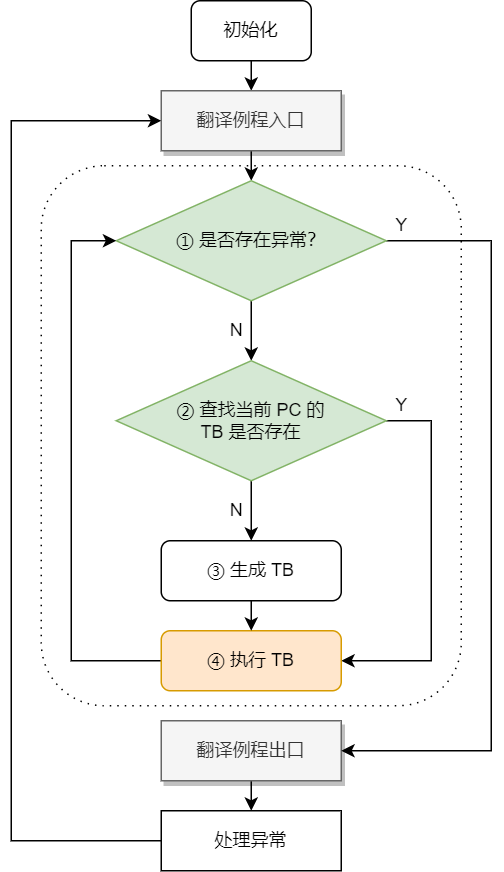

The diagram above was exported from draw.io. Its source (the exported page's mxGraphModel, read from the mxfile embedded in the PNG):
<mxGraphModel dx="1038" dy="649" grid="1" gridSize="10" guides="1" tooltips="1" connect="1" arrows="1" fold="1" page="1" pageScale="1" pageWidth="1200" pageHeight="1600" math="0" shadow="0">
  <root>
    <mxCell id="0" />
    <mxCell id="1" parent="0" />
    <mxCell id="qhX3LhRFkENK-wXhV4hW-2" value="" style="whiteSpace=wrap;html=1;rounded=1;shadow=0;glass=0;sketch=0;fontFamily=Helvetica;fontSize=12;fontColor=default;strokeColor=default;fillColor=default;dashed=1;dashPattern=1 4;" parent="1" vertex="1">
      <mxGeometry x="380" y="330" width="280" height="360" as="geometry" />
    </mxCell>
    <mxCell id="JeD8e2cvxiw8igXeJhzx-13" style="edgeStyle=orthogonalEdgeStyle;rounded=0;orthogonalLoop=1;jettySize=auto;html=1;exitX=0.5;exitY=1;exitDx=0;exitDy=0;entryX=0.5;entryY=0;entryDx=0;entryDy=0;fontFamily=Helvetica;fontSize=12;fontColor=default;" parent="1" source="JeD8e2cvxiw8igXeJhzx-1" target="JeD8e2cvxiw8igXeJhzx-2" edge="1">
      <mxGeometry relative="1" as="geometry" />
    </mxCell>
    <mxCell id="JeD8e2cvxiw8igXeJhzx-1" value="初始化" style="whiteSpace=wrap;html=1;rounded=1;shadow=0;sketch=0;glass=0;" parent="1" vertex="1">
      <mxGeometry x="480" y="220" width="80" height="40" as="geometry" />
    </mxCell>
    <mxCell id="JeD8e2cvxiw8igXeJhzx-5" style="edgeStyle=orthogonalEdgeStyle;rounded=0;orthogonalLoop=1;jettySize=auto;html=1;exitX=0.5;exitY=1;exitDx=0;exitDy=0;entryX=0.5;entryY=0;entryDx=0;entryDy=0;" parent="1" source="JeD8e2cvxiw8igXeJhzx-2" target="JeD8e2cvxiw8igXeJhzx-4" edge="1">
      <mxGeometry relative="1" as="geometry" />
    </mxCell>
    <mxCell id="JeD8e2cvxiw8igXeJhzx-2" value="翻译例程入口" style="whiteSpace=wrap;html=1;fillColor=#f5f5f5;fontColor=#333333;strokeColor=#666666;shadow=1;" parent="1" vertex="1">
      <mxGeometry x="460" y="280" width="120" height="40" as="geometry" />
    </mxCell>
    <mxCell id="JeD8e2cvxiw8igXeJhzx-33" style="edgeStyle=orthogonalEdgeStyle;rounded=0;orthogonalLoop=1;jettySize=auto;html=1;exitX=0.5;exitY=1;exitDx=0;exitDy=0;entryX=0.5;entryY=0;entryDx=0;entryDy=0;fontFamily=Helvetica;fontSize=12;fontColor=default;" parent="1" source="JeD8e2cvxiw8igXeJhzx-3" target="JeD8e2cvxiw8igXeJhzx-31" edge="1">
      <mxGeometry relative="1" as="geometry" />
    </mxCell>
    <mxCell id="JeD8e2cvxiw8igXeJhzx-3" value="翻译例程出口" style="whiteSpace=wrap;html=1;fillColor=#f5f5f5;fontColor=#333333;strokeColor=#666666;shadow=1;" parent="1" vertex="1">
      <mxGeometry x="460" y="700" width="120" height="40" as="geometry" />
    </mxCell>
    <mxCell id="JeD8e2cvxiw8igXeJhzx-6" style="edgeStyle=orthogonalEdgeStyle;rounded=0;orthogonalLoop=1;jettySize=auto;html=1;exitX=1;exitY=0.5;exitDx=0;exitDy=0;entryX=1;entryY=0.5;entryDx=0;entryDy=0;" parent="1" source="JeD8e2cvxiw8igXeJhzx-4" target="JeD8e2cvxiw8igXeJhzx-3" edge="1">
      <mxGeometry relative="1" as="geometry">
        <Array as="points">
          <mxPoint x="680" y="380" />
          <mxPoint x="680" y="720" />
        </Array>
      </mxGeometry>
    </mxCell>
    <mxCell id="JeD8e2cvxiw8igXeJhzx-17" style="edgeStyle=orthogonalEdgeStyle;rounded=0;orthogonalLoop=1;jettySize=auto;html=1;exitX=0.5;exitY=1;exitDx=0;exitDy=0;entryX=0.5;entryY=0;entryDx=0;entryDy=0;fontFamily=Helvetica;fontSize=12;fontColor=default;" parent="1" source="JeD8e2cvxiw8igXeJhzx-4" target="JeD8e2cvxiw8igXeJhzx-15" edge="1">
      <mxGeometry relative="1" as="geometry" />
    </mxCell>
    <mxCell id="JeD8e2cvxiw8igXeJhzx-4" value="① 是否存在异常？" style="rhombus;whiteSpace=wrap;html=1;fillColor=#d5e8d4;strokeColor=#82b366;" parent="1" vertex="1">
      <mxGeometry x="430" y="340" width="180" height="80" as="geometry" />
    </mxCell>
    <mxCell id="JeD8e2cvxiw8igXeJhzx-7" value="Y" style="text;html=1;align=center;verticalAlign=middle;resizable=0;points=[];autosize=1;strokeColor=none;fillColor=none;" parent="1" vertex="1">
      <mxGeometry x="610" y="360" width="20" height="20" as="geometry" />
    </mxCell>
    <mxCell id="JeD8e2cvxiw8igXeJhzx-19" style="edgeStyle=orthogonalEdgeStyle;rounded=0;orthogonalLoop=1;jettySize=auto;html=1;exitX=0.5;exitY=1;exitDx=0;exitDy=0;entryX=0.5;entryY=0;entryDx=0;entryDy=0;fontFamily=Helvetica;fontSize=12;fontColor=default;" parent="1" source="JeD8e2cvxiw8igXeJhzx-15" target="JeD8e2cvxiw8igXeJhzx-18" edge="1">
      <mxGeometry relative="1" as="geometry" />
    </mxCell>
    <mxCell id="JeD8e2cvxiw8igXeJhzx-21" style="edgeStyle=orthogonalEdgeStyle;rounded=0;orthogonalLoop=1;jettySize=auto;html=1;entryX=1;entryY=0.5;entryDx=0;entryDy=0;fontFamily=Helvetica;fontSize=12;fontColor=default;startArrow=none;exitX=1;exitY=0.5;exitDx=0;exitDy=0;" parent="1" source="JeD8e2cvxiw8igXeJhzx-15" target="JeD8e2cvxiw8igXeJhzx-16" edge="1">
      <mxGeometry relative="1" as="geometry">
        <mxPoint x="400" y="500" as="sourcePoint" />
        <Array as="points">
          <mxPoint x="640" y="500" />
          <mxPoint x="640" y="660" />
        </Array>
      </mxGeometry>
    </mxCell>
    <mxCell id="JeD8e2cvxiw8igXeJhzx-15" value="② 查找当前 PC 的&lt;br&gt;TB 是否存在" style="rhombus;whiteSpace=wrap;html=1;rounded=0;shadow=0;glass=0;sketch=0;fontFamily=Helvetica;fontSize=12;strokeColor=#82b366;fillColor=#d5e8d4;" parent="1" vertex="1">
      <mxGeometry x="430" y="460" width="180" height="80" as="geometry" />
    </mxCell>
    <mxCell id="qhX3LhRFkENK-wXhV4hW-1" style="edgeStyle=orthogonalEdgeStyle;rounded=0;orthogonalLoop=1;jettySize=auto;html=1;exitX=0;exitY=0.5;exitDx=0;exitDy=0;entryX=0;entryY=0.5;entryDx=0;entryDy=0;fontFamily=Helvetica;fontSize=12;fontColor=default;" parent="1" source="JeD8e2cvxiw8igXeJhzx-16" target="JeD8e2cvxiw8igXeJhzx-4" edge="1">
      <mxGeometry relative="1" as="geometry">
        <Array as="points">
          <mxPoint x="400" y="660" />
          <mxPoint x="400" y="380" />
        </Array>
      </mxGeometry>
    </mxCell>
    <mxCell id="JeD8e2cvxiw8igXeJhzx-16" value="④ 执行 TB" style="rounded=1;whiteSpace=wrap;html=1;shadow=0;glass=0;sketch=0;fontFamily=Helvetica;fontSize=12;strokeColor=#d79b00;fillColor=#ffe6cc;" parent="1" vertex="1">
      <mxGeometry x="460" y="640" width="120" height="40" as="geometry" />
    </mxCell>
    <mxCell id="JeD8e2cvxiw8igXeJhzx-20" style="edgeStyle=orthogonalEdgeStyle;rounded=0;orthogonalLoop=1;jettySize=auto;html=1;exitX=0.5;exitY=1;exitDx=0;exitDy=0;entryX=0.5;entryY=0;entryDx=0;entryDy=0;fontFamily=Helvetica;fontSize=12;fontColor=default;" parent="1" source="JeD8e2cvxiw8igXeJhzx-18" target="JeD8e2cvxiw8igXeJhzx-16" edge="1">
      <mxGeometry relative="1" as="geometry" />
    </mxCell>
    <mxCell id="JeD8e2cvxiw8igXeJhzx-18" value="③ 生成 TB" style="rounded=1;whiteSpace=wrap;html=1;shadow=0;glass=0;sketch=0;fontFamily=Helvetica;fontSize=12;fontColor=default;strokeColor=default;fillColor=default;" parent="1" vertex="1">
      <mxGeometry x="460" y="580" width="120" height="40" as="geometry" />
    </mxCell>
    <mxCell id="JeD8e2cvxiw8igXeJhzx-23" value="N" style="text;html=1;align=center;verticalAlign=middle;resizable=0;points=[];autosize=1;strokeColor=none;fillColor=none;fontSize=12;fontFamily=Helvetica;fontColor=default;" parent="1" vertex="1">
      <mxGeometry x="500" y="430" width="20" height="20" as="geometry" />
    </mxCell>
    <mxCell id="JeD8e2cvxiw8igXeJhzx-25" value="N" style="text;html=1;align=center;verticalAlign=middle;resizable=0;points=[];autosize=1;strokeColor=none;fillColor=none;fontSize=12;fontFamily=Helvetica;fontColor=default;" parent="1" vertex="1">
      <mxGeometry x="500" y="550" width="20" height="20" as="geometry" />
    </mxCell>
    <mxCell id="JeD8e2cvxiw8igXeJhzx-22" value="Y" style="text;html=1;align=center;verticalAlign=middle;resizable=0;points=[];autosize=1;strokeColor=none;fillColor=none;fontSize=12;fontFamily=Helvetica;fontColor=default;" parent="1" vertex="1">
      <mxGeometry x="610" y="480" width="20" height="20" as="geometry" />
    </mxCell>
    <mxCell id="JeD8e2cvxiw8igXeJhzx-34" style="edgeStyle=orthogonalEdgeStyle;rounded=0;orthogonalLoop=1;jettySize=auto;html=1;exitX=0;exitY=0.5;exitDx=0;exitDy=0;entryX=0;entryY=0.5;entryDx=0;entryDy=0;fontFamily=Helvetica;fontSize=12;fontColor=default;" parent="1" source="JeD8e2cvxiw8igXeJhzx-31" target="JeD8e2cvxiw8igXeJhzx-2" edge="1">
      <mxGeometry relative="1" as="geometry">
        <Array as="points">
          <mxPoint x="360" y="780" />
          <mxPoint x="360" y="300" />
        </Array>
      </mxGeometry>
    </mxCell>
    <mxCell id="JeD8e2cvxiw8igXeJhzx-31" value="处理异常" style="whiteSpace=wrap;html=1;rounded=0;shadow=0;glass=0;sketch=0;fontFamily=Helvetica;fontSize=12;fontColor=default;strokeColor=default;fillColor=default;" parent="1" vertex="1">
      <mxGeometry x="460" y="760" width="120" height="40" as="geometry" />
    </mxCell>
  </root>
</mxGraphModel>